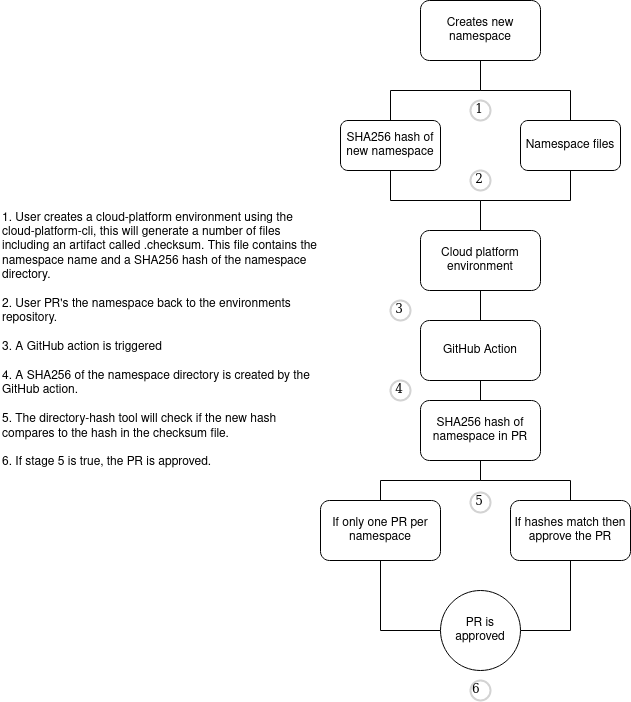

The diagram above was exported from draw.io. Its source (the exported page's mxGraphModel, read from the mxfile embedded in the PNG):
<mxGraphModel dx="1422" dy="764" grid="1" gridSize="10" guides="1" tooltips="1" connect="1" arrows="0" fold="1" page="1" pageScale="1" pageWidth="827" pageHeight="1169" math="0" shadow="0">
  <root>
    <mxCell id="WIyWlLk6GJQsqaUBKTNV-0" />
    <mxCell id="WIyWlLk6GJQsqaUBKTNV-1" parent="WIyWlLk6GJQsqaUBKTNV-0" />
    <mxCell id="iiE0-cFbfMUN9B_GjNhT-26" style="edgeStyle=orthogonalEdgeStyle;rounded=0;orthogonalLoop=1;jettySize=auto;html=1;exitX=0.5;exitY=1;exitDx=0;exitDy=0;entryX=0.5;entryY=0;entryDx=0;entryDy=0;startArrow=none;startFill=0;endArrow=none;endFill=0;" edge="1" parent="WIyWlLk6GJQsqaUBKTNV-1" source="iiE0-cFbfMUN9B_GjNhT-1" target="iiE0-cFbfMUN9B_GjNhT-10">
      <mxGeometry relative="1" as="geometry" />
    </mxCell>
    <mxCell id="iiE0-cFbfMUN9B_GjNhT-1" value="Creates new namespace" style="rounded=1;whiteSpace=wrap;html=1;" vertex="1" parent="WIyWlLk6GJQsqaUBKTNV-1">
      <mxGeometry x="460" y="50" width="120" height="60" as="geometry" />
    </mxCell>
    <mxCell id="iiE0-cFbfMUN9B_GjNhT-31" style="edgeStyle=orthogonalEdgeStyle;rounded=0;orthogonalLoop=1;jettySize=auto;html=1;exitX=0.5;exitY=1;exitDx=0;exitDy=0;startArrow=none;startFill=0;endArrow=none;endFill=0;strokeColor=#000000;" edge="1" parent="WIyWlLk6GJQsqaUBKTNV-1" source="iiE0-cFbfMUN9B_GjNhT-2" target="iiE0-cFbfMUN9B_GjNhT-4">
      <mxGeometry relative="1" as="geometry" />
    </mxCell>
    <mxCell id="iiE0-cFbfMUN9B_GjNhT-2" value="Cloud platform environment" style="rounded=1;whiteSpace=wrap;html=1;" vertex="1" parent="WIyWlLk6GJQsqaUBKTNV-1">
      <mxGeometry x="460" y="280" width="120" height="60" as="geometry" />
    </mxCell>
    <mxCell id="iiE0-cFbfMUN9B_GjNhT-32" style="edgeStyle=orthogonalEdgeStyle;rounded=0;orthogonalLoop=1;jettySize=auto;html=1;exitX=0.5;exitY=1;exitDx=0;exitDy=0;entryX=0.5;entryY=0;entryDx=0;entryDy=0;startArrow=none;startFill=0;endArrow=none;endFill=0;strokeColor=#000000;" edge="1" parent="WIyWlLk6GJQsqaUBKTNV-1" source="iiE0-cFbfMUN9B_GjNhT-4" target="iiE0-cFbfMUN9B_GjNhT-5">
      <mxGeometry relative="1" as="geometry" />
    </mxCell>
    <mxCell id="iiE0-cFbfMUN9B_GjNhT-4" value="GitHub Action" style="rounded=1;whiteSpace=wrap;html=1;" vertex="1" parent="WIyWlLk6GJQsqaUBKTNV-1">
      <mxGeometry x="460" y="370" width="120" height="60" as="geometry" />
    </mxCell>
    <mxCell id="iiE0-cFbfMUN9B_GjNhT-33" style="edgeStyle=orthogonalEdgeStyle;rounded=0;orthogonalLoop=1;jettySize=auto;html=1;exitX=0.5;exitY=1;exitDx=0;exitDy=0;entryX=0.5;entryY=0;entryDx=0;entryDy=0;startArrow=none;startFill=0;endArrow=none;endFill=0;strokeColor=#000000;" edge="1" parent="WIyWlLk6GJQsqaUBKTNV-1" source="iiE0-cFbfMUN9B_GjNhT-5" target="iiE0-cFbfMUN9B_GjNhT-14">
      <mxGeometry relative="1" as="geometry" />
    </mxCell>
    <mxCell id="iiE0-cFbfMUN9B_GjNhT-34" style="edgeStyle=orthogonalEdgeStyle;rounded=0;orthogonalLoop=1;jettySize=auto;html=1;exitX=0.5;exitY=1;exitDx=0;exitDy=0;entryX=0.5;entryY=0;entryDx=0;entryDy=0;startArrow=none;startFill=0;endArrow=none;endFill=0;strokeColor=#000000;" edge="1" parent="WIyWlLk6GJQsqaUBKTNV-1" source="iiE0-cFbfMUN9B_GjNhT-5" target="iiE0-cFbfMUN9B_GjNhT-13">
      <mxGeometry relative="1" as="geometry" />
    </mxCell>
    <mxCell id="iiE0-cFbfMUN9B_GjNhT-5" value="SHA256 hash of namespace in PR" style="rounded=1;whiteSpace=wrap;html=1;" vertex="1" parent="WIyWlLk6GJQsqaUBKTNV-1">
      <mxGeometry x="460" y="450" width="120" height="60" as="geometry" />
    </mxCell>
    <mxCell id="iiE0-cFbfMUN9B_GjNhT-27" style="edgeStyle=orthogonalEdgeStyle;rounded=0;orthogonalLoop=1;jettySize=auto;html=1;entryX=0.5;entryY=1;entryDx=0;entryDy=0;endArrow=none;endFill=0;" edge="1" parent="WIyWlLk6GJQsqaUBKTNV-1" source="iiE0-cFbfMUN9B_GjNhT-6" target="iiE0-cFbfMUN9B_GjNhT-1">
      <mxGeometry relative="1" as="geometry" />
    </mxCell>
    <mxCell id="iiE0-cFbfMUN9B_GjNhT-29" style="edgeStyle=orthogonalEdgeStyle;rounded=0;orthogonalLoop=1;jettySize=auto;html=1;exitX=0.5;exitY=1;exitDx=0;exitDy=0;startArrow=none;startFill=0;endArrow=none;endFill=0;strokeColor=#000000;" edge="1" parent="WIyWlLk6GJQsqaUBKTNV-1" source="iiE0-cFbfMUN9B_GjNhT-6">
      <mxGeometry relative="1" as="geometry">
        <mxPoint x="520" y="280" as="targetPoint" />
      </mxGeometry>
    </mxCell>
    <mxCell id="iiE0-cFbfMUN9B_GjNhT-6" value="SHA256 hash of new namespace" style="rounded=1;whiteSpace=wrap;html=1;" vertex="1" parent="WIyWlLk6GJQsqaUBKTNV-1">
      <mxGeometry x="380" y="170" width="100" height="50" as="geometry" />
    </mxCell>
    <mxCell id="iiE0-cFbfMUN9B_GjNhT-28" style="edgeStyle=orthogonalEdgeStyle;rounded=0;orthogonalLoop=1;jettySize=auto;html=1;exitX=0.5;exitY=1;exitDx=0;exitDy=0;entryX=0.5;entryY=0;entryDx=0;entryDy=0;startArrow=none;startFill=0;endArrow=none;endFill=0;strokeColor=#000000;" edge="1" parent="WIyWlLk6GJQsqaUBKTNV-1" source="iiE0-cFbfMUN9B_GjNhT-10" target="iiE0-cFbfMUN9B_GjNhT-2">
      <mxGeometry relative="1" as="geometry" />
    </mxCell>
    <mxCell id="iiE0-cFbfMUN9B_GjNhT-10" value="Namespace files" style="rounded=1;whiteSpace=wrap;html=1;" vertex="1" parent="WIyWlLk6GJQsqaUBKTNV-1">
      <mxGeometry x="560" y="170" width="100" height="50" as="geometry" />
    </mxCell>
    <mxCell id="iiE0-cFbfMUN9B_GjNhT-35" style="edgeStyle=orthogonalEdgeStyle;rounded=0;orthogonalLoop=1;jettySize=auto;html=1;exitX=0.5;exitY=1;exitDx=0;exitDy=0;entryX=1;entryY=0.5;entryDx=0;entryDy=0;startArrow=none;startFill=0;endArrow=none;endFill=0;strokeColor=#000000;" edge="1" parent="WIyWlLk6GJQsqaUBKTNV-1" source="iiE0-cFbfMUN9B_GjNhT-13" target="iiE0-cFbfMUN9B_GjNhT-19">
      <mxGeometry relative="1" as="geometry" />
    </mxCell>
    <mxCell id="iiE0-cFbfMUN9B_GjNhT-13" value="If hashes match then approve the PR" style="rounded=1;whiteSpace=wrap;html=1;" vertex="1" parent="WIyWlLk6GJQsqaUBKTNV-1">
      <mxGeometry x="550" y="550" width="120" height="60" as="geometry" />
    </mxCell>
    <mxCell id="iiE0-cFbfMUN9B_GjNhT-36" style="edgeStyle=orthogonalEdgeStyle;rounded=0;orthogonalLoop=1;jettySize=auto;html=1;exitX=0.5;exitY=1;exitDx=0;exitDy=0;entryX=0;entryY=0.5;entryDx=0;entryDy=0;startArrow=none;startFill=0;endArrow=none;endFill=0;strokeColor=#000000;" edge="1" parent="WIyWlLk6GJQsqaUBKTNV-1" source="iiE0-cFbfMUN9B_GjNhT-14" target="iiE0-cFbfMUN9B_GjNhT-19">
      <mxGeometry relative="1" as="geometry" />
    </mxCell>
    <mxCell id="iiE0-cFbfMUN9B_GjNhT-14" value="If only one PR per namespace" style="rounded=1;whiteSpace=wrap;html=1;" vertex="1" parent="WIyWlLk6GJQsqaUBKTNV-1">
      <mxGeometry x="360" y="550" width="120" height="60" as="geometry" />
    </mxCell>
    <mxCell id="iiE0-cFbfMUN9B_GjNhT-17" style="edgeStyle=orthogonalEdgeStyle;rounded=0;orthogonalLoop=1;jettySize=auto;html=1;exitX=0.5;exitY=1;exitDx=0;exitDy=0;" edge="1" parent="WIyWlLk6GJQsqaUBKTNV-1" source="iiE0-cFbfMUN9B_GjNhT-10" target="iiE0-cFbfMUN9B_GjNhT-10">
      <mxGeometry relative="1" as="geometry" />
    </mxCell>
    <mxCell id="iiE0-cFbfMUN9B_GjNhT-19" value="PR is approved" style="ellipse;whiteSpace=wrap;html=1;aspect=fixed;" vertex="1" parent="WIyWlLk6GJQsqaUBKTNV-1">
      <mxGeometry x="480" y="640" width="80" height="80" as="geometry" />
    </mxCell>
    <mxCell id="iiE0-cFbfMUN9B_GjNhT-37" value="1" style="ellipse;whiteSpace=wrap;html=1;aspect=fixed;strokeWidth=2;fontFamily=Tahoma;spacingBottom=4;spacingRight=2;strokeColor=#d3d3d3;" vertex="1" parent="WIyWlLk6GJQsqaUBKTNV-1">
      <mxGeometry x="510" y="150" width="20" height="20" as="geometry" />
    </mxCell>
    <mxCell id="iiE0-cFbfMUN9B_GjNhT-40" value="2" style="ellipse;whiteSpace=wrap;html=1;aspect=fixed;strokeWidth=2;fontFamily=Tahoma;spacingBottom=4;spacingRight=2;strokeColor=#d3d3d3;" vertex="1" parent="WIyWlLk6GJQsqaUBKTNV-1">
      <mxGeometry x="510" y="220" width="20" height="20" as="geometry" />
    </mxCell>
    <mxCell id="iiE0-cFbfMUN9B_GjNhT-41" value="3" style="ellipse;whiteSpace=wrap;html=1;aspect=fixed;strokeWidth=2;fontFamily=Tahoma;spacingBottom=4;spacingRight=2;strokeColor=#d3d3d3;" vertex="1" parent="WIyWlLk6GJQsqaUBKTNV-1">
      <mxGeometry x="430" y="350" width="20" height="20" as="geometry" />
    </mxCell>
    <mxCell id="iiE0-cFbfMUN9B_GjNhT-42" value="4" style="ellipse;whiteSpace=wrap;html=1;aspect=fixed;strokeWidth=2;fontFamily=Tahoma;spacingBottom=4;spacingRight=2;strokeColor=#d3d3d3;" vertex="1" parent="WIyWlLk6GJQsqaUBKTNV-1">
      <mxGeometry x="430" y="430" width="20" height="20" as="geometry" />
    </mxCell>
    <mxCell id="iiE0-cFbfMUN9B_GjNhT-43" value="5" style="ellipse;whiteSpace=wrap;html=1;aspect=fixed;strokeWidth=2;fontFamily=Tahoma;spacingBottom=4;spacingRight=2;strokeColor=#d3d3d3;" vertex="1" parent="WIyWlLk6GJQsqaUBKTNV-1">
      <mxGeometry x="510" y="542" width="20" height="20" as="geometry" />
    </mxCell>
    <mxCell id="iiE0-cFbfMUN9B_GjNhT-45" value="&lt;div&gt;1. User creates a cloud-platform environment using the cloud-platform-cli, this will generate a number of files including an artifact called .checksum. This file contains the namespace name and a SHA256 hash of the namespace directory. &lt;br&gt;&lt;/div&gt;&lt;div&gt;&lt;br&gt;&lt;/div&gt;&lt;div&gt;2. User PR's the namespace back to the environments repository.&lt;/div&gt;&lt;div&gt;&lt;br&gt;&lt;/div&gt;&lt;div&gt;3. A GitHub action is triggered &lt;br&gt;&lt;/div&gt;&lt;div&gt;&lt;br&gt;&lt;/div&gt;&lt;div&gt;4. A SHA256 of the namespace directory is created by the GitHub action.&lt;br&gt;&lt;/div&gt;&lt;div&gt;&lt;br&gt;&lt;/div&gt;&lt;div&gt;5. The directory-hash tool will check if the new hash compares to the hash in the checksum file. &lt;br&gt;&lt;/div&gt;&lt;div&gt;&lt;br&gt;&lt;/div&gt;&lt;div&gt;6. If stage 5 is true, the PR is approved.&lt;br&gt;&lt;/div&gt;" style="text;html=1;strokeColor=none;fillColor=none;align=left;verticalAlign=middle;whiteSpace=wrap;rounded=0;fontFamily=Helvetica;" vertex="1" parent="WIyWlLk6GJQsqaUBKTNV-1">
      <mxGeometry x="40" y="195" width="320" height="390" as="geometry" />
    </mxCell>
    <mxCell id="iiE0-cFbfMUN9B_GjNhT-49" value="6" style="ellipse;whiteSpace=wrap;html=1;aspect=fixed;strokeWidth=2;fontFamily=Tahoma;spacingBottom=4;spacingRight=2;strokeColor=#d3d3d3;align=left;" vertex="1" parent="WIyWlLk6GJQsqaUBKTNV-1">
      <mxGeometry x="510" y="730" width="20" height="20" as="geometry" />
    </mxCell>
  </root>
</mxGraphModel>